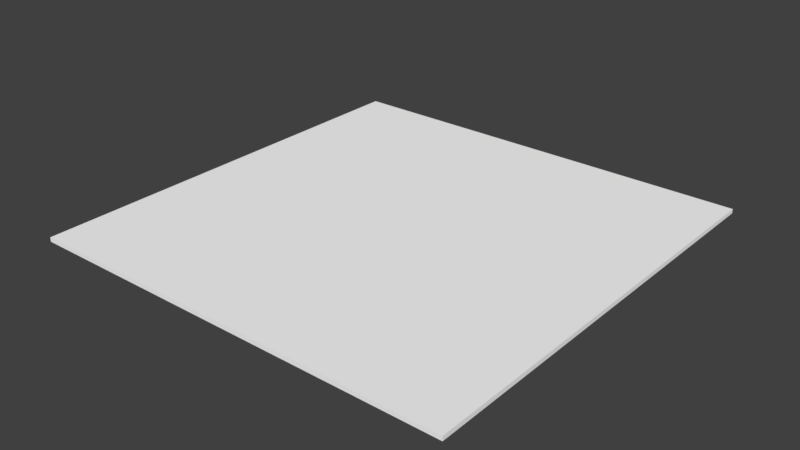 # Source: Desert_Water.blend  (saved by Blender 2.79.0; exported with 4.5.12 LTS)
import bpy
from mathutils import Matrix  # noqa: F401  (used for matrix-valued properties, if any)

bpy.ops.wm.read_factory_settings(use_empty=True)
scene = bpy.context.scene
scene.name = 'Scene'

# ---- collections
col_collection_1 = bpy.data.collections.new('Collection 1'); scene.collection.children.link(col_collection_1)

# ---- materials (node trees are filled in below, after node groups)
mat_palette = bpy.data.materials.new('palette')
mat_palette.alpha_threshold = 0.0
mat_palette.use_transparent_shadow = False
mat_palette.diffuse_color = (1.0, 1.0, 1.0, 1.0)
mat_palette.specular_color = (0.0, 0.0, 0.0)
mat_palette.roughness = 0.5
mat_palette.specular_intensity = 1.0

# ---- node groups
ng_auto_smooth = bpy.data.node_groups.new('Auto Smooth', 'GeometryNodeTree')
_s = ng_auto_smooth.interface.new_socket(name='Geometry', in_out='OUTPUT', socket_type='NodeSocketGeometry')
_s = ng_auto_smooth.interface.new_socket(name='Geometry', in_out='INPUT', socket_type='NodeSocketGeometry')
_s = ng_auto_smooth.interface.new_socket(name='Angle', in_out='INPUT', socket_type='NodeSocketFloat')
_s.subtype = 'ANGLE'
_s.min_value = 0.0
_s.max_value = 3.142
ng_auto_smooth.is_modifier = True
_N = ng_auto_smooth.nodes; _L = ng_auto_smooth.links
n0 = _N.new('NodeGroupOutput'); n0.name = 'Group Output'; n0.location = (480, -100)
n1 = _N.new('NodeGroupInput'); n1.name = 'Group Input'; n1.location = (-420, -300)
n2 = _N.new('NodeGroupInput'); n2.name = 'Group Input.001'; n2.location = (-60, -100)
n3 = _N.new('GeometryNodeSetShadeSmooth'); n3.name = 'Set Shade Smooth'; n3.location = (120, -100)
n3.domain = 'EDGE'
n4 = _N.new('GeometryNodeSetShadeSmooth'); n4.name = 'Set Shade Smooth.001'; n4.location = (300, -100)
n5 = _N.new('GeometryNodeInputMeshEdgeAngle'); n5.name = 'Edge Angle'; n5.location = (-420, -220)
n6 = _N.new('GeometryNodeInputEdgeSmooth'); n6.name = 'Is Edge Smooth'; n6.location = (-60, -160)
n7 = _N.new('GeometryNodeInputShadeSmooth'); n7.name = 'Is Face Smooth'; n7.location = (-240, -340)
n8 = _N.new('FunctionNodeBooleanMath'); n8.name = 'Boolean Math'; n8.location = (-60, -220)
n9 = _N.new('FunctionNodeCompare'); n9.name = 'Compare'; n9.location = (-240, -180)
n9.operation = 'LESS_EQUAL'
_L.new(n5.outputs[0], n9.inputs[0])
_L.new(n4.outputs[0], n0.inputs[0])
_L.new(n1.outputs[1], n9.inputs[1])
_L.new(n9.outputs[0], n8.inputs[0])
_L.new(n7.outputs[0], n8.inputs[1])
_L.new(n2.outputs[0], n3.inputs[0])
_L.new(n6.outputs[0], n3.inputs[1])
_L.new(n3.outputs[0], n4.inputs[0])
_L.new(n8.outputs[0], n3.inputs[2])
n0.is_active_output = True

# ---- material node trees

# ---- world
world_world = bpy.data.worlds.new('World'); scene.world = world_world
world_world.color = (0.05088, 0.05088, 0.05088)
world_world.use_sun_shadow = False
world_world.sun_shadow_jitter_overblur = 0.0
world_world.cycles.sampling_method = 'MANUAL'

# ---- meshes
me_agua_tile_01_001 = bpy.data.meshes.new('Agua_tile_01.001')
me_agua_tile_01_001.from_pydata([(-50.0, -4.196e-05, -50.0), (-50.0, -4.196e-05, 50.0), (-50.0, 0.9999, -50.0), (-50.0, 0.9999, 50.0), (50.0, -4.196e-05, -50.0), (50.0, -4.196e-05, 50.0), (50.0, 0.9999, -50.0), (50.0, 0.9999, 50.0)], [], [(0, 1, 3, 2), (6, 7, 5, 4), (3, 7, 6, 2), (0, 2, 6, 4), (5, 7, 3, 1)])
_uv = me_agua_tile_01_001.uv_layers.new(name='UVMap')
_uv.uv.foreach_set('vector', [0.9491, 0.499, 0.9491, 0.000996, 0.9585, 0.000996, 0.9585, 0.499, 0.9849, 0.000996, 0.9849, 0.499, 0.9755, 0.499, 0.9755, 0.000996, 0.001887, 0.499, 0.001887, 0.0009961, 0.9453, 0.000996, 0.9453, 0.499, 0.9887, 0.000996, 0.9981, 0.000996, 0.9981, 0.499, 0.9887, 0.499, 0.9623, 0.000996, 0.9717, 0.000996, 0.9717, 0.499, 0.9623, 0.499])
me_agua_tile_01_001.materials.append(mat_palette)
me_agua_tile_01_001.use_remesh_preserve_volume = False
me_agua_tile_01_001.use_remesh_preserve_attributes = False
me_agua_tile_01_001.use_mirror_vertex_groups = False
me_agua_tile_01_001.update()

# ---- objects
ob_agua_tile_01 = bpy.data.objects.new('Agua_tile_01', me_agua_tile_01_001)

# ---- transforms, parenting, visibility, modifiers, constraints
ob_agua_tile_01.location = (0.0, 0.0, 0.0)
ob_agua_tile_01.rotation_euler = (1.571, -0.0, 0.0)
ob_agua_tile_01.lineart.crease_threshold = 0.0
_m = ob_agua_tile_01.modifiers.new('Auto Smooth', 'NODES')
_m.node_group = ng_auto_smooth
_gi = [s.identifier for s in ng_auto_smooth.interface.items_tree if s.item_type == 'SOCKET' and s.in_out == 'INPUT']
_m[_gi[1]] = 0.5236  # Angle

# ---- collection membership
col_collection_1.objects.link(ob_agua_tile_01)

# ---- scene / render settings (as saved in the file)
scene.frame_start = 1; scene.frame_end = 250; scene.frame_set(1)
scene.render.engine = 'BLENDER_EEVEE_NEXT'
scene.render.resolution_percentage = 50
scene.render.dither_intensity = 0.0
scene.render.use_bake_selected_to_active = True
scene.cycles.use_denoising = False
scene.cycles.samples = 128
scene.cycles.sampling_pattern = 'TABULATED_SOBOL'
scene.cycles.use_adaptive_sampling = False
scene.cycles.use_light_tree = False
scene.cycles.blur_glossy = 0.0
scene.cycles.sample_clamp_indirect = 0.0
scene.view_settings.view_transform = 'Standard'
bpy.context.view_layer.update()

# ---- added for rendering (the .blend has no active camera and no usable light): camera, sun
cam_auto = bpy.data.cameras.new('AutoCamera')
cam_auto.lens = 50.0
cam_auto.sensor_width = 36.0
cam_auto.clip_end = 2296.41
ob_auto_camera = bpy.data.objects.new('AutoCamera', cam_auto)
scene.collection.objects.link(ob_auto_camera)
ob_auto_camera.location = (130.85, -157.02, 105.18)
ob_auto_camera.rotation_euler = (1.09748, -7.21219e-08, 0.694738)
scene.camera = ob_auto_camera
light_auto_sun = bpy.data.lights.new('AutoSun', 'SUN')
light_auto_sun.energy = 3.0
light_auto_sun.angle = 0.0523599
ob_auto_sun = bpy.data.objects.new('AutoSun', light_auto_sun)
scene.collection.objects.link(ob_auto_sun)
ob_auto_sun.rotation_euler = (0.872665, 0.174533, 0.523599)
bpy.context.view_layer.update()
